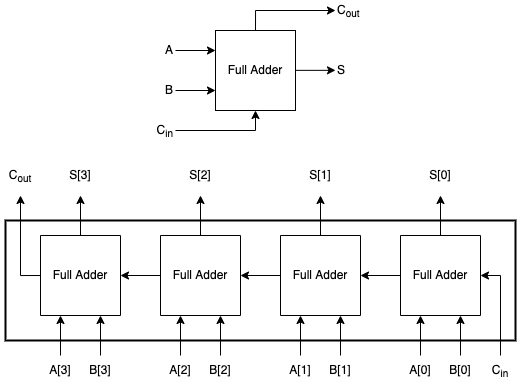

The diagram above was exported from draw.io. Its source (the exported page's mxGraphModel, read from the mxfile embedded in the PNG):
<mxGraphModel dx="1141" dy="724" grid="1" gridSize="10" guides="1" tooltips="1" connect="1" arrows="1" fold="1" page="1" pageScale="1" pageWidth="827" pageHeight="1169" math="1" shadow="0">
  <root>
    <mxCell id="2G6sZjxLGG73TxRXym_R-0" />
    <mxCell id="2G6sZjxLGG73TxRXym_R-1" parent="2G6sZjxLGG73TxRXym_R-0" />
    <mxCell id="QkeXMxcW65ktdZ5LeNkm-1" value="" style="rounded=0;whiteSpace=wrap;html=1;fontSize=12;fillColor=none;rotation=-90;" parent="2G6sZjxLGG73TxRXym_R-1" vertex="1">
      <mxGeometry x="475" y="235" width="80" height="80" as="geometry" />
    </mxCell>
    <mxCell id="QkeXMxcW65ktdZ5LeNkm-2" value="" style="endArrow=classic;html=1;rounded=0;fontSize=12;" parent="2G6sZjxLGG73TxRXym_R-1" edge="1">
      <mxGeometry width="50" height="50" relative="1" as="geometry">
        <mxPoint x="495" y="355" as="sourcePoint" />
        <mxPoint x="495" y="315" as="targetPoint" />
      </mxGeometry>
    </mxCell>
    <mxCell id="QkeXMxcW65ktdZ5LeNkm-3" value="" style="endArrow=classic;html=1;rounded=0;fontSize=12;" parent="2G6sZjxLGG73TxRXym_R-1" edge="1">
      <mxGeometry width="50" height="50" relative="1" as="geometry">
        <mxPoint x="535" y="355" as="sourcePoint" />
        <mxPoint x="535" y="315" as="targetPoint" />
      </mxGeometry>
    </mxCell>
    <mxCell id="QkeXMxcW65ktdZ5LeNkm-4" value="" style="endArrow=classic;html=1;rounded=0;fontSize=12;entryX=0.5;entryY=1;entryDx=0;entryDy=0;" parent="2G6sZjxLGG73TxRXym_R-1" target="QkeXMxcW65ktdZ5LeNkm-1" edge="1">
      <mxGeometry width="50" height="50" relative="1" as="geometry">
        <mxPoint x="575" y="355" as="sourcePoint" />
        <mxPoint x="595" y="275" as="targetPoint" />
        <Array as="points">
          <mxPoint x="575" y="275" />
        </Array>
      </mxGeometry>
    </mxCell>
    <mxCell id="QkeXMxcW65ktdZ5LeNkm-5" value="" style="endArrow=classic;html=1;rounded=0;fontSize=12;" parent="2G6sZjxLGG73TxRXym_R-1" edge="1">
      <mxGeometry width="50" height="50" relative="1" as="geometry">
        <mxPoint x="515" y="235" as="sourcePoint" />
        <mxPoint x="515" y="195" as="targetPoint" />
      </mxGeometry>
    </mxCell>
    <mxCell id="QkeXMxcW65ktdZ5LeNkm-6" value="A[0]" style="text;html=1;strokeColor=none;fillColor=none;align=center;verticalAlign=middle;whiteSpace=wrap;rounded=0;fontSize=12;rotation=0;direction=west;" parent="2G6sZjxLGG73TxRXym_R-1" vertex="1">
      <mxGeometry x="480" y="360" width="30" height="20" as="geometry" />
    </mxCell>
    <mxCell id="QkeXMxcW65ktdZ5LeNkm-7" value="B[0]" style="text;html=1;strokeColor=none;fillColor=none;align=center;verticalAlign=middle;whiteSpace=wrap;rounded=0;fontSize=12;rotation=0;direction=west;" parent="2G6sZjxLGG73TxRXym_R-1" vertex="1">
      <mxGeometry x="520" y="360" width="30" height="20" as="geometry" />
    </mxCell>
    <mxCell id="QkeXMxcW65ktdZ5LeNkm-8" value="S[0]" style="text;html=1;strokeColor=none;fillColor=none;align=center;verticalAlign=middle;whiteSpace=wrap;rounded=0;fontSize=12;rotation=0;direction=west;" parent="2G6sZjxLGG73TxRXym_R-1" vertex="1">
      <mxGeometry x="495" y="165" width="40" height="20" as="geometry" />
    </mxCell>
    <mxCell id="QkeXMxcW65ktdZ5LeNkm-9" value="C&lt;sub&gt;in&lt;/sub&gt;" style="text;html=1;strokeColor=none;fillColor=none;align=center;verticalAlign=middle;whiteSpace=wrap;rounded=0;fontSize=12;rotation=0;direction=west;" parent="2G6sZjxLGG73TxRXym_R-1" vertex="1">
      <mxGeometry x="560" y="360" width="30" height="20" as="geometry" />
    </mxCell>
    <mxCell id="QkeXMxcW65ktdZ5LeNkm-12" value="" style="rounded=0;whiteSpace=wrap;html=1;fontSize=12;fillColor=none;rotation=-90;" parent="2G6sZjxLGG73TxRXym_R-1" vertex="1">
      <mxGeometry x="355" y="235" width="80" height="80" as="geometry" />
    </mxCell>
    <mxCell id="QkeXMxcW65ktdZ5LeNkm-0" style="edgeStyle=orthogonalEdgeStyle;rounded=0;orthogonalLoop=1;jettySize=auto;html=1;exitX=0.5;exitY=0;exitDx=0;exitDy=0;fontSize=12;entryX=0.5;entryY=1;entryDx=0;entryDy=0;" parent="2G6sZjxLGG73TxRXym_R-1" source="QkeXMxcW65ktdZ5LeNkm-1" target="QkeXMxcW65ktdZ5LeNkm-12" edge="1">
      <mxGeometry relative="1" as="geometry">
        <mxPoint x="455" y="195" as="targetPoint" />
        <mxPoint x="435" y="275" as="sourcePoint" />
        <Array as="points" />
      </mxGeometry>
    </mxCell>
    <mxCell id="QkeXMxcW65ktdZ5LeNkm-13" value="" style="endArrow=classic;html=1;rounded=0;fontSize=12;" parent="2G6sZjxLGG73TxRXym_R-1" edge="1">
      <mxGeometry width="50" height="50" relative="1" as="geometry">
        <mxPoint x="375" y="355" as="sourcePoint" />
        <mxPoint x="375" y="315" as="targetPoint" />
      </mxGeometry>
    </mxCell>
    <mxCell id="QkeXMxcW65ktdZ5LeNkm-14" value="" style="endArrow=classic;html=1;rounded=0;fontSize=12;" parent="2G6sZjxLGG73TxRXym_R-1" edge="1">
      <mxGeometry width="50" height="50" relative="1" as="geometry">
        <mxPoint x="415" y="355" as="sourcePoint" />
        <mxPoint x="415" y="315" as="targetPoint" />
      </mxGeometry>
    </mxCell>
    <mxCell id="QkeXMxcW65ktdZ5LeNkm-15" value="" style="endArrow=classic;html=1;rounded=0;fontSize=12;" parent="2G6sZjxLGG73TxRXym_R-1" edge="1">
      <mxGeometry width="50" height="50" relative="1" as="geometry">
        <mxPoint x="395" y="235" as="sourcePoint" />
        <mxPoint x="395" y="195" as="targetPoint" />
      </mxGeometry>
    </mxCell>
    <mxCell id="QkeXMxcW65ktdZ5LeNkm-16" value="A[1]" style="text;html=1;strokeColor=none;fillColor=none;align=center;verticalAlign=middle;whiteSpace=wrap;rounded=0;fontSize=12;rotation=0;direction=west;" parent="2G6sZjxLGG73TxRXym_R-1" vertex="1">
      <mxGeometry x="360" y="360" width="30" height="20" as="geometry" />
    </mxCell>
    <mxCell id="QkeXMxcW65ktdZ5LeNkm-17" value="B[1]" style="text;html=1;strokeColor=none;fillColor=none;align=center;verticalAlign=middle;whiteSpace=wrap;rounded=0;fontSize=12;rotation=0;direction=west;" parent="2G6sZjxLGG73TxRXym_R-1" vertex="1">
      <mxGeometry x="400" y="360" width="30" height="20" as="geometry" />
    </mxCell>
    <mxCell id="QkeXMxcW65ktdZ5LeNkm-18" value="S[1]" style="text;html=1;strokeColor=none;fillColor=none;align=center;verticalAlign=middle;whiteSpace=wrap;rounded=0;fontSize=12;rotation=0;direction=west;" parent="2G6sZjxLGG73TxRXym_R-1" vertex="1">
      <mxGeometry x="375" y="165" width="40" height="20" as="geometry" />
    </mxCell>
    <mxCell id="QkeXMxcW65ktdZ5LeNkm-21" value="" style="rounded=0;whiteSpace=wrap;html=1;fontSize=12;fillColor=none;rotation=-90;horizontal=1;" parent="2G6sZjxLGG73TxRXym_R-1" vertex="1">
      <mxGeometry x="235" y="235" width="80" height="80" as="geometry" />
    </mxCell>
    <mxCell id="QkeXMxcW65ktdZ5LeNkm-11" style="edgeStyle=orthogonalEdgeStyle;rounded=0;orthogonalLoop=1;jettySize=auto;html=1;exitX=0.5;exitY=0;exitDx=0;exitDy=0;fontSize=12;entryX=0.5;entryY=1;entryDx=0;entryDy=0;" parent="2G6sZjxLGG73TxRXym_R-1" source="QkeXMxcW65ktdZ5LeNkm-12" target="QkeXMxcW65ktdZ5LeNkm-21" edge="1">
      <mxGeometry relative="1" as="geometry">
        <mxPoint x="335" y="195" as="targetPoint" />
        <mxPoint x="315" y="275" as="sourcePoint" />
        <Array as="points" />
      </mxGeometry>
    </mxCell>
    <mxCell id="QkeXMxcW65ktdZ5LeNkm-22" value="" style="endArrow=classic;html=1;rounded=0;fontSize=12;" parent="2G6sZjxLGG73TxRXym_R-1" edge="1">
      <mxGeometry width="50" height="50" relative="1" as="geometry">
        <mxPoint x="255" y="355" as="sourcePoint" />
        <mxPoint x="255" y="315" as="targetPoint" />
      </mxGeometry>
    </mxCell>
    <mxCell id="QkeXMxcW65ktdZ5LeNkm-23" value="" style="endArrow=classic;html=1;rounded=0;fontSize=12;" parent="2G6sZjxLGG73TxRXym_R-1" edge="1">
      <mxGeometry width="50" height="50" relative="1" as="geometry">
        <mxPoint x="295" y="355" as="sourcePoint" />
        <mxPoint x="295" y="315" as="targetPoint" />
      </mxGeometry>
    </mxCell>
    <mxCell id="QkeXMxcW65ktdZ5LeNkm-24" value="" style="endArrow=classic;html=1;rounded=0;fontSize=12;" parent="2G6sZjxLGG73TxRXym_R-1" edge="1">
      <mxGeometry width="50" height="50" relative="1" as="geometry">
        <mxPoint x="275" y="235" as="sourcePoint" />
        <mxPoint x="275" y="195" as="targetPoint" />
      </mxGeometry>
    </mxCell>
    <mxCell id="QkeXMxcW65ktdZ5LeNkm-25" value="A[2]" style="text;html=1;strokeColor=none;fillColor=none;align=center;verticalAlign=middle;whiteSpace=wrap;rounded=0;fontSize=12;rotation=0;direction=west;" parent="2G6sZjxLGG73TxRXym_R-1" vertex="1">
      <mxGeometry x="240" y="360" width="30" height="20" as="geometry" />
    </mxCell>
    <mxCell id="QkeXMxcW65ktdZ5LeNkm-26" value="B[2]" style="text;html=1;strokeColor=none;fillColor=none;align=center;verticalAlign=middle;whiteSpace=wrap;rounded=0;fontSize=12;rotation=0;direction=west;" parent="2G6sZjxLGG73TxRXym_R-1" vertex="1">
      <mxGeometry x="280" y="360" width="30" height="20" as="geometry" />
    </mxCell>
    <mxCell id="QkeXMxcW65ktdZ5LeNkm-27" value="S[2]" style="text;html=1;strokeColor=none;fillColor=none;align=center;verticalAlign=middle;whiteSpace=wrap;rounded=0;fontSize=12;rotation=0;direction=west;" parent="2G6sZjxLGG73TxRXym_R-1" vertex="1">
      <mxGeometry x="255" y="165" width="40" height="20" as="geometry" />
    </mxCell>
    <mxCell id="QkeXMxcW65ktdZ5LeNkm-28" style="edgeStyle=orthogonalEdgeStyle;rounded=0;orthogonalLoop=1;jettySize=auto;html=1;exitX=0.5;exitY=0;exitDx=0;exitDy=0;fontSize=12;" parent="2G6sZjxLGG73TxRXym_R-1" source="QkeXMxcW65ktdZ5LeNkm-29" edge="1">
      <mxGeometry relative="1" as="geometry">
        <mxPoint x="95" y="195" as="targetPoint" />
        <mxPoint x="75" y="275" as="sourcePoint" />
        <Array as="points">
          <mxPoint x="95" y="275" />
        </Array>
      </mxGeometry>
    </mxCell>
    <mxCell id="QkeXMxcW65ktdZ5LeNkm-29" value="" style="rounded=0;whiteSpace=wrap;html=1;fontSize=12;fillColor=none;rotation=-90;" parent="2G6sZjxLGG73TxRXym_R-1" vertex="1">
      <mxGeometry x="115" y="235" width="80" height="80" as="geometry" />
    </mxCell>
    <mxCell id="QkeXMxcW65ktdZ5LeNkm-20" style="edgeStyle=orthogonalEdgeStyle;rounded=0;orthogonalLoop=1;jettySize=auto;html=1;exitX=0.5;exitY=0;exitDx=0;exitDy=0;fontSize=12;entryX=0.5;entryY=1;entryDx=0;entryDy=0;" parent="2G6sZjxLGG73TxRXym_R-1" source="QkeXMxcW65ktdZ5LeNkm-21" target="QkeXMxcW65ktdZ5LeNkm-29" edge="1">
      <mxGeometry relative="1" as="geometry">
        <mxPoint x="215" y="195" as="targetPoint" />
        <mxPoint x="195" y="275" as="sourcePoint" />
        <Array as="points" />
      </mxGeometry>
    </mxCell>
    <mxCell id="QkeXMxcW65ktdZ5LeNkm-30" value="" style="endArrow=classic;html=1;rounded=0;fontSize=12;" parent="2G6sZjxLGG73TxRXym_R-1" edge="1">
      <mxGeometry width="50" height="50" relative="1" as="geometry">
        <mxPoint x="135" y="355" as="sourcePoint" />
        <mxPoint x="135" y="315" as="targetPoint" />
      </mxGeometry>
    </mxCell>
    <mxCell id="QkeXMxcW65ktdZ5LeNkm-31" value="" style="endArrow=classic;html=1;rounded=0;fontSize=12;" parent="2G6sZjxLGG73TxRXym_R-1" edge="1">
      <mxGeometry width="50" height="50" relative="1" as="geometry">
        <mxPoint x="175" y="355" as="sourcePoint" />
        <mxPoint x="175" y="315" as="targetPoint" />
      </mxGeometry>
    </mxCell>
    <mxCell id="QkeXMxcW65ktdZ5LeNkm-32" value="" style="endArrow=classic;html=1;rounded=0;fontSize=12;" parent="2G6sZjxLGG73TxRXym_R-1" edge="1">
      <mxGeometry width="50" height="50" relative="1" as="geometry">
        <mxPoint x="155" y="235" as="sourcePoint" />
        <mxPoint x="155" y="195" as="targetPoint" />
      </mxGeometry>
    </mxCell>
    <mxCell id="QkeXMxcW65ktdZ5LeNkm-33" value="A[3]" style="text;html=1;strokeColor=none;fillColor=none;align=center;verticalAlign=middle;whiteSpace=wrap;rounded=0;fontSize=12;rotation=0;direction=west;" parent="2G6sZjxLGG73TxRXym_R-1" vertex="1">
      <mxGeometry x="120" y="360" width="30" height="20" as="geometry" />
    </mxCell>
    <mxCell id="QkeXMxcW65ktdZ5LeNkm-34" value="B[3]" style="text;html=1;strokeColor=none;fillColor=none;align=center;verticalAlign=middle;whiteSpace=wrap;rounded=0;fontSize=12;rotation=0;direction=west;" parent="2G6sZjxLGG73TxRXym_R-1" vertex="1">
      <mxGeometry x="160" y="360" width="30" height="20" as="geometry" />
    </mxCell>
    <mxCell id="QkeXMxcW65ktdZ5LeNkm-35" value="S[3]" style="text;html=1;strokeColor=none;fillColor=none;align=center;verticalAlign=middle;whiteSpace=wrap;rounded=0;fontSize=12;rotation=0;direction=west;" parent="2G6sZjxLGG73TxRXym_R-1" vertex="1">
      <mxGeometry x="135" y="165" width="40" height="20" as="geometry" />
    </mxCell>
    <mxCell id="oM0amHXNUrCCz3X9ibgq-0" value="C&lt;sub&gt;out&lt;/sub&gt;" style="text;html=1;strokeColor=none;fillColor=none;align=center;verticalAlign=middle;whiteSpace=wrap;rounded=0;fontSize=12;rotation=0;direction=west;" parent="2G6sZjxLGG73TxRXym_R-1" vertex="1">
      <mxGeometry x="75" y="165" width="40" height="20" as="geometry" />
    </mxCell>
    <mxCell id="vvGO-5Snbi-pkG7LyvOb-1" value="Full Adder" style="rounded=0;whiteSpace=wrap;html=1;fontSize=12;strokeWidth=2;fillColor=none;strokeColor=none;fontStyle=0" parent="2G6sZjxLGG73TxRXym_R-1" vertex="1">
      <mxGeometry x="120" y="255" width="70" height="40" as="geometry" />
    </mxCell>
    <mxCell id="vvGO-5Snbi-pkG7LyvOb-2" value="Full Adder" style="rounded=0;whiteSpace=wrap;html=1;fontSize=12;strokeWidth=2;fillColor=none;strokeColor=none;fontStyle=0" parent="2G6sZjxLGG73TxRXym_R-1" vertex="1">
      <mxGeometry x="240" y="255" width="70" height="40" as="geometry" />
    </mxCell>
    <mxCell id="vvGO-5Snbi-pkG7LyvOb-3" value="Full Adder" style="rounded=0;whiteSpace=wrap;html=1;fontSize=12;strokeWidth=2;fillColor=none;strokeColor=none;fontStyle=0" parent="2G6sZjxLGG73TxRXym_R-1" vertex="1">
      <mxGeometry x="360" y="255" width="70" height="40" as="geometry" />
    </mxCell>
    <mxCell id="vvGO-5Snbi-pkG7LyvOb-4" value="Full Adder" style="rounded=0;whiteSpace=wrap;html=1;fontSize=12;strokeWidth=2;fillColor=none;strokeColor=none;fontStyle=0" parent="2G6sZjxLGG73TxRXym_R-1" vertex="1">
      <mxGeometry x="480" y="255" width="70" height="40" as="geometry" />
    </mxCell>
    <mxCell id="vvGO-5Snbi-pkG7LyvOb-5" value="" style="rounded=0;whiteSpace=wrap;html=1;fontSize=12;strokeWidth=2;fillColor=none;" parent="2G6sZjxLGG73TxRXym_R-1" vertex="1">
      <mxGeometry x="80" y="220" width="510" height="120" as="geometry" />
    </mxCell>
    <mxCell id="4DXQ9fCBSPDdE6ud0OkS-0" style="edgeStyle=orthogonalEdgeStyle;rounded=0;orthogonalLoop=1;jettySize=auto;html=1;exitX=0.5;exitY=0;exitDx=0;exitDy=0;fontSize=12;" edge="1" parent="2G6sZjxLGG73TxRXym_R-1" source="4DXQ9fCBSPDdE6ud0OkS-1">
      <mxGeometry relative="1" as="geometry">
        <mxPoint x="410" y="9.999999999999886" as="targetPoint" />
        <mxPoint x="330" y="-10" as="sourcePoint" />
        <Array as="points">
          <mxPoint x="330" y="10" />
        </Array>
      </mxGeometry>
    </mxCell>
    <mxCell id="4DXQ9fCBSPDdE6ud0OkS-1" value="Full Adder" style="rounded=0;whiteSpace=wrap;html=1;fontSize=12;fillColor=none;" vertex="1" parent="2G6sZjxLGG73TxRXym_R-1">
      <mxGeometry x="290" y="30" width="80" height="80" as="geometry" />
    </mxCell>
    <mxCell id="4DXQ9fCBSPDdE6ud0OkS-2" value="" style="endArrow=classic;html=1;rounded=0;fontSize=12;" edge="1" parent="2G6sZjxLGG73TxRXym_R-1">
      <mxGeometry width="50" height="50" relative="1" as="geometry">
        <mxPoint x="250" y="50" as="sourcePoint" />
        <mxPoint x="290" y="50" as="targetPoint" />
      </mxGeometry>
    </mxCell>
    <mxCell id="4DXQ9fCBSPDdE6ud0OkS-3" value="" style="endArrow=classic;html=1;rounded=0;fontSize=12;" edge="1" parent="2G6sZjxLGG73TxRXym_R-1">
      <mxGeometry width="50" height="50" relative="1" as="geometry">
        <mxPoint x="250" y="90" as="sourcePoint" />
        <mxPoint x="290" y="90" as="targetPoint" />
      </mxGeometry>
    </mxCell>
    <mxCell id="4DXQ9fCBSPDdE6ud0OkS-4" value="" style="endArrow=classic;html=1;rounded=0;fontSize=12;entryX=0.5;entryY=1;entryDx=0;entryDy=0;" edge="1" parent="2G6sZjxLGG73TxRXym_R-1" target="4DXQ9fCBSPDdE6ud0OkS-1">
      <mxGeometry width="50" height="50" relative="1" as="geometry">
        <mxPoint x="250" y="130" as="sourcePoint" />
        <mxPoint x="330" y="150" as="targetPoint" />
        <Array as="points">
          <mxPoint x="330" y="130" />
        </Array>
      </mxGeometry>
    </mxCell>
    <mxCell id="4DXQ9fCBSPDdE6ud0OkS-5" value="" style="endArrow=classic;html=1;rounded=0;fontSize=12;" edge="1" parent="2G6sZjxLGG73TxRXym_R-1">
      <mxGeometry width="50" height="50" relative="1" as="geometry">
        <mxPoint x="370" y="69.83999999999992" as="sourcePoint" />
        <mxPoint x="410" y="69.83999999999992" as="targetPoint" />
      </mxGeometry>
    </mxCell>
    <mxCell id="4DXQ9fCBSPDdE6ud0OkS-6" value="A" style="text;html=1;strokeColor=none;fillColor=none;align=right;verticalAlign=middle;whiteSpace=wrap;rounded=0;fontSize=12;" vertex="1" parent="2G6sZjxLGG73TxRXym_R-1">
      <mxGeometry x="220" y="40" width="30" height="20" as="geometry" />
    </mxCell>
    <mxCell id="4DXQ9fCBSPDdE6ud0OkS-7" value="B" style="text;html=1;strokeColor=none;fillColor=none;align=right;verticalAlign=middle;whiteSpace=wrap;rounded=0;fontSize=12;" vertex="1" parent="2G6sZjxLGG73TxRXym_R-1">
      <mxGeometry x="220" y="80" width="30" height="20" as="geometry" />
    </mxCell>
    <mxCell id="4DXQ9fCBSPDdE6ud0OkS-8" value="S" style="text;html=1;strokeColor=none;fillColor=none;align=left;verticalAlign=middle;whiteSpace=wrap;rounded=0;fontSize=12;" vertex="1" parent="2G6sZjxLGG73TxRXym_R-1">
      <mxGeometry x="410" y="60" width="40" height="20" as="geometry" />
    </mxCell>
    <mxCell id="4DXQ9fCBSPDdE6ud0OkS-9" value="C&lt;sub&gt;in&lt;/sub&gt;" style="text;html=1;strokeColor=none;fillColor=none;align=right;verticalAlign=middle;whiteSpace=wrap;rounded=0;fontSize=12;" vertex="1" parent="2G6sZjxLGG73TxRXym_R-1">
      <mxGeometry x="220" y="120" width="30" height="20" as="geometry" />
    </mxCell>
    <mxCell id="4DXQ9fCBSPDdE6ud0OkS-10" value="C&lt;sub&gt;out&lt;/sub&gt;" style="text;html=1;strokeColor=none;fillColor=none;align=left;verticalAlign=middle;whiteSpace=wrap;rounded=0;fontSize=12;" vertex="1" parent="2G6sZjxLGG73TxRXym_R-1">
      <mxGeometry x="410" width="40" height="20" as="geometry" />
    </mxCell>
  </root>
</mxGraphModel>